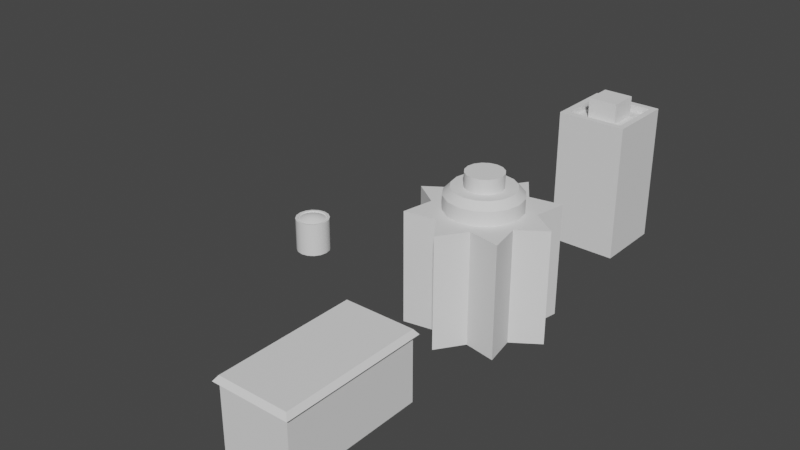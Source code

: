 # Source: buildings.blend  (saved by Blender 3.6.11; exported with 4.5.12 LTS)
import bpy
from mathutils import Matrix  # noqa: F401  (used for matrix-valued properties, if any)

bpy.ops.wm.read_factory_settings(use_empty=True)
scene = bpy.context.scene
scene.name = 'Scene'

# ---- node groups
ng_auto_smooth = bpy.data.node_groups.new('Auto Smooth', 'GeometryNodeTree')
_s = ng_auto_smooth.interface.new_socket(name='Geometry', in_out='OUTPUT', socket_type='NodeSocketGeometry')
_s = ng_auto_smooth.interface.new_socket(name='Geometry', in_out='INPUT', socket_type='NodeSocketGeometry')
_s = ng_auto_smooth.interface.new_socket(name='Angle', in_out='INPUT', socket_type='NodeSocketFloat')
_s.subtype = 'ANGLE'
_s.min_value = 0.0
_s.max_value = 3.142
ng_auto_smooth.is_modifier = True
_N = ng_auto_smooth.nodes; _L = ng_auto_smooth.links
n0 = _N.new('NodeGroupOutput'); n0.name = 'Group Output'; n0.location = (480, -100)
n1 = _N.new('NodeGroupInput'); n1.name = 'Group Input'; n1.location = (-420, -300)
n2 = _N.new('NodeGroupInput'); n2.name = 'Group Input.001'; n2.location = (-60, -100)
n3 = _N.new('GeometryNodeSetShadeSmooth'); n3.name = 'Set Shade Smooth'; n3.location = (120, -100)
n3.domain = 'EDGE'
n4 = _N.new('GeometryNodeSetShadeSmooth'); n4.name = 'Set Shade Smooth.001'; n4.location = (300, -100)
n5 = _N.new('GeometryNodeInputMeshEdgeAngle'); n5.name = 'Edge Angle'; n5.location = (-420, -220)
n6 = _N.new('GeometryNodeInputEdgeSmooth'); n6.name = 'Is Edge Smooth'; n6.location = (-60, -160)
n7 = _N.new('GeometryNodeInputShadeSmooth'); n7.name = 'Is Face Smooth'; n7.location = (-240, -340)
n8 = _N.new('FunctionNodeBooleanMath'); n8.name = 'Boolean Math'; n8.location = (-60, -220)
n9 = _N.new('FunctionNodeCompare'); n9.name = 'Compare'; n9.location = (-240, -180)
n9.operation = 'LESS_EQUAL'
_L.new(n5.outputs[0], n9.inputs[0])
_L.new(n4.outputs[0], n0.inputs[0])
_L.new(n1.outputs[1], n9.inputs[1])
_L.new(n9.outputs[0], n8.inputs[0])
_L.new(n7.outputs[0], n8.inputs[1])
_L.new(n2.outputs[0], n3.inputs[0])
_L.new(n6.outputs[0], n3.inputs[1])
_L.new(n3.outputs[0], n4.inputs[0])
_L.new(n8.outputs[0], n3.inputs[2])
n0.is_active_output = True

# ---- world
world_world = bpy.data.worlds.new('World'); scene.world = world_world
world_world.use_nodes = True; world_world.node_tree.nodes.clear()
_N = world_world.node_tree.nodes; _L = world_world.node_tree.links
n0 = _N.new('ShaderNodeOutputWorld'); n0.name = 'World Output'; n0.location = (300, 300)
n1 = _N.new('ShaderNodeBackground'); n1.name = 'Background'; n1.location = (10, 300)
n1.inputs[0].default_value = (0.05088, 0.05088, 0.05088, 1.0)
_L.new(n1.outputs[0], n0.inputs[0])
n0.is_active_output = True
world_world.color = (0.05088, 0.05088, 0.05088)
world_world.use_sun_shadow = False
world_world.sun_shadow_jitter_overblur = 0.0

# ---- meshes
me_cube = bpy.data.meshes.new('Cube')
me_cube.from_pydata([(-5.0, -10.0, 0.0), (-5.0, 10.0, 0.0), (5.0, -10.0, 0.0), (5.0, 10.0, 0.0), (-5.0, -10.0, 9.261), (-5.0, 10.0, 9.261), (5.0, 10.0, 9.261), (5.0, -10.0, 9.261), (-5.532, -10.53, 9.261), (-5.0, -10.0, 10.0), (-5.0, 10.0, 10.0), (5.0, 10.0, 10.0), (5.0, -10.0, 10.0), (-5.532, 10.53, 9.261), (5.532, 10.53, 9.261), (5.532, -10.53, 9.261)], [], [(4, 7, 15, 8), (6, 5, 13, 14), (11, 10, 9, 12), (2, 7, 4, 0), (3, 6, 7, 2), (1, 5, 6, 3), (0, 4, 5, 1), (8, 9, 10, 13), (13, 10, 11, 14), (14, 11, 12, 15), (15, 12, 9, 8), (5, 4, 8, 13), (7, 6, 14, 15)])
_k = set([(0, 1), (0, 2), (0, 4), (1, 3), (1, 5), (2, 3), (2, 7), (3, 6), (4, 5), (4, 7), (4, 8), (5, 6), (5, 13), (6, 7), (6, 14), (7, 15), (8, 9), (8, 13), (8, 15), (9, 10), (9, 12), (10, 11), (10, 13), (11, 12), (11, 14), (12, 15), (13, 14), (14, 15)])
me_cube.attributes.new('sharp_edge', 'BOOLEAN', 'EDGE').data.foreach_set('value', [ (min(e.vertices), max(e.vertices)) in _k for e in me_cube.edges])
_uv = me_cube.uv_layers.new(name='UVMap')
_uv.uv.foreach_set('vector', [0.7999, 0.895, 0.7999, 0.7081, 0.8098, 0.6981, 0.8098, 0.9049, 0.8299, 0.7081, 0.8299, 0.895, 0.82, 0.9049, 0.82, 0.6981, 0.4937, 0.389, 0.6806, 0.389, 0.6806, 0.7627, 0.4937, 0.7627, 0.4697, 0.9598, 0.2967, 0.9598, 0.2967, 0.7729, 0.4697, 0.7729, 0.6907, 0.005078, 0.8638, 0.005078, 0.8638, 0.3788, 0.6907, 0.3788, 0.1135, 0.7729, 0.2865, 0.7729, 0.2865, 0.9598, 0.1135, 0.9598, 0.2865, 0.7627, 0.1135, 0.7627, 0.1135, 0.389, 0.2865, 0.389, 0.0221, 0.3987, 0.005078, 0.3888, 0.005078, 0.01503, 0.0221, 0.005078, 0.8944, 0.9049, 0.8774, 0.895, 0.8774, 0.7081, 0.8944, 0.6981, 0.03226, 0.005078, 0.04928, 0.01503, 0.04928, 0.3888, 0.03226, 0.3987, 0.8401, 0.6981, 0.8571, 0.7081, 0.8571, 0.895, 0.8401, 0.9049, 0.06938, 0.01503, 0.06938, 0.3888, 0.05943, 0.3987, 0.05943, 0.005078, 0.07954, 0.3888, 0.07954, 0.01503, 0.08949, 0.005078, 0.08949, 0.3987])
me_cube.update()
me_cube_001 = bpy.data.meshes.new('Cube.001')
me_cube_001.from_pydata([(-5.0, -5.0, 0.0), (-4.079, -4.079, 20.0), (-5.0, 5.0, 0.0), (-4.079, 4.079, 20.0), (5.0, -5.0, 0.0), (4.079, -4.079, 20.0), (5.0, 5.0, 0.0), (4.079, 4.079, 20.0), (-5.0, -5.0, 20.0), (-5.0, 5.0, 20.0), (5.0, 5.0, 20.0), (5.0, -5.0, 20.0), (-2.136, -2.136, 19.0), (-2.136, 2.136, 19.0), (2.136, 2.136, 19.0), (2.136, -2.136, 19.0), (-4.079, -4.079, 19.0), (-4.079, 4.079, 19.0), (4.079, 4.079, 19.0), (4.079, -4.079, 19.0), (-2.136, -2.136, 22.0), (-2.136, 2.136, 22.0), (2.136, 2.136, 22.0), (2.136, -2.136, 22.0)], [], [(0, 8, 9, 2), (2, 9, 10, 6), (6, 10, 11, 4), (4, 11, 8, 0), (5, 7, 18, 19), (1, 3, 9, 8), (3, 7, 10, 9), (7, 5, 11, 10), (5, 1, 8, 11), (12, 15, 23, 20), (3, 1, 16, 17), (1, 5, 19, 16), (7, 3, 17, 18), (12, 13, 17, 16), (13, 14, 18, 17), (14, 15, 19, 18), (15, 12, 16, 19), (22, 21, 20, 23), (14, 13, 21, 22), (15, 14, 22, 23), (13, 12, 20, 21)])
_k = set([(0, 2), (0, 4), (0, 8), (1, 3), (1, 5), (1, 8), (1, 16), (2, 6), (2, 9), (3, 7), (3, 9), (3, 17), (4, 6), (4, 11), (5, 7), (5, 11), (5, 19), (6, 10), (7, 10), (7, 18), (8, 9), (8, 11), (9, 10), (10, 11), (12, 13), (12, 15), (12, 16), (12, 20), (13, 14), (13, 17), (13, 21), (14, 15), (14, 18), (14, 22), (15, 19), (15, 23), (16, 17), (16, 19), (17, 18), (18, 19), (20, 21), (20, 23), (21, 22), (22, 23)])
me_cube_001.attributes.new('sharp_edge', 'BOOLEAN', 'EDGE').data.foreach_set('value', [ (min(e.vertices), max(e.vertices)) in _k for e in me_cube_001.edges])
_uv = me_cube_001.uv_layers.new(name='UVMap')
_uv.uv.foreach_set('vector', [0.09964, 0.3788, 0.09964, 0.005078, 0.2865, 0.005078, 0.2865, 0.3788, 0.4836, 0.389, 0.4836, 0.7627, 0.2967, 0.7627, 0.2967, 0.389, 0.4836, 0.005078, 0.4836, 0.3788, 0.2967, 0.3788, 0.2967, 0.005078, 0.6806, 0.005078, 0.6806, 0.3788, 0.4937, 0.3788, 0.4937, 0.005078, 0.03228, 0.718, 0.03228, 0.8705, 0.01359, 0.8705, 0.01359, 0.718, 0.06086, 0.7353, 0.06086, 0.8877, 0.04364, 0.9049, 0.04364, 0.718, 0.7194, 0.8678, 0.7194, 0.7154, 0.7366, 0.6982, 0.7366, 0.885, 0.7092, 0.7154, 0.7092, 0.8678, 0.692, 0.885, 0.692, 0.6982, 0.7897, 0.7154, 0.7897, 0.8678, 0.7725, 0.885, 0.7725, 0.6981, 0.82, 0.9949, 0.82, 0.9151, 0.876, 0.9151, 0.876, 0.9949, 0.9233, 0.6981, 0.9233, 0.8506, 0.9046, 0.8506, 0.9046, 0.6981, 0.9461, 0.389, 0.9461, 0.5414, 0.9274, 0.5414, 0.9274, 0.389, 0.0897, 0.718, 0.0897, 0.8705, 0.07101, 0.8705, 0.07101, 0.718, 0.6091, 0.8092, 0.6091, 0.889, 0.5728, 0.9253, 0.5728, 0.7729, 0.5627, 0.8092, 0.5627, 0.889, 0.5264, 0.9253, 0.5264, 0.7729, 0.6556, 0.8092, 0.6556, 0.889, 0.6193, 0.9253, 0.6193, 0.7729, 0.4799, 0.889, 0.4799, 0.8092, 0.5162, 0.7729, 0.5162, 0.9253, 0.7099, 0.9151, 0.7897, 0.9151, 0.7897, 0.9949, 0.7099, 0.9949, 0.9274, 0.6314, 0.9274, 0.5516, 0.9835, 0.5516, 0.9835, 0.6314, 0.9334, 0.778, 0.9334, 0.6981, 0.9895, 0.6981, 0.9895, 0.778, 0.04364, 0.9949, 0.04364, 0.9151, 0.0997, 0.9151, 0.0997, 0.9949])
me_cube_001.update()
me_cylinder_001 = bpy.data.meshes.new('Cylinder.001')
me_cylinder_001.from_pydata([(0.0, 2.5, 0.0), (0.0, 2.156, 5.0), (0.9567, 2.31, 0.0), (0.8252, 1.992, 5.0), (1.768, 1.768, 0.0), (1.525, 1.525, 5.0), (2.31, 0.9567, 0.0), (1.992, 0.8252, 5.0), (2.5, 0.0, 0.0), (2.156, 0.0, 5.0), (2.31, -0.9567, 0.0), (1.992, -0.8252, 5.0), (1.768, -1.768, 0.0), (1.525, -1.525, 5.0), (0.9567, -2.31, 0.0), (0.8252, -1.992, 5.0), (0.0, -2.5, 0.0), (0.0, -2.156, 5.0), (-0.9567, -2.31, 0.0), (-0.8252, -1.992, 5.0), (-1.768, -1.768, 0.0), (-1.525, -1.525, 5.0), (-2.31, -0.9567, 0.0), (-1.992, -0.8252, 5.0), (-2.5, 0.0, 0.0), (-2.156, 0.0, 5.0), (-2.31, 0.9567, 0.0), (-1.992, 0.8252, 5.0), (-1.768, 1.768, 0.0), (-1.525, 1.525, 5.0), (-0.9567, 2.31, 0.0), (-0.8252, 1.992, 5.0), (0.9567, 2.31, 5.0), (0.0, 2.5, 5.0), (1.768, 1.768, 5.0), (2.31, 0.9567, 5.0), (2.5, 0.0, 5.0), (2.31, -0.9567, 5.0), (1.768, -1.768, 5.0), (0.9567, -2.31, 5.0), (0.0, -2.5, 5.0), (-0.9567, -2.31, 5.0), (-1.768, -1.768, 5.0), (-2.31, -0.9567, 5.0), (-2.5, 0.0, 5.0), (-2.31, 0.9567, 5.0), (-1.768, 1.768, 5.0), (-0.9567, 2.31, 5.0), (3.838e-06, -1.746e-09, 5.432), (0.8252, 1.992, 4.748), (-2.641e-08, 2.156, 4.748), (1.525, 1.525, 4.748), (1.992, 0.8252, 4.748), (2.156, 0.0, 4.748), (1.992, -0.8252, 4.748), (1.525, -1.525, 4.748), (0.8252, -1.992, 4.748), (-2.641e-08, -2.156, 4.748), (-0.8252, -1.992, 4.748), (-1.525, -1.525, 4.748), (-1.992, -0.8252, 4.748), (-2.156, 0.0, 4.748), (-1.992, 0.8252, 4.748), (-1.525, 1.525, 4.748), (-0.8252, 1.992, 4.748), (0.3942, 0.9516, 5.306), (-2.641e-08, 1.03, 5.306), (0.7283, 0.7283, 5.306), (0.9516, 0.3942, 5.306), (1.03, 0.0, 5.306), (0.9516, -0.3942, 5.306), (0.7283, -0.7283, 5.306), (0.3942, -0.9516, 5.306), (-2.641e-08, -1.03, 5.306), (-0.3942, -0.9516, 5.306), (-0.7283, -0.7283, 5.306), (-0.9516, -0.3942, 5.306), (-1.03, 0.0, 5.306), (-0.9516, 0.3942, 5.306), (-0.7283, 0.7283, 5.306), (-0.3942, 0.9516, 5.306)], [], [(0, 33, 32, 2), (2, 32, 34, 4), (4, 34, 35, 6), (6, 35, 36, 8), (8, 36, 37, 10), (10, 37, 38, 12), (12, 38, 39, 14), (14, 39, 40, 16), (16, 40, 41, 18), (18, 41, 42, 20), (20, 42, 43, 22), (22, 43, 44, 24), (24, 44, 45, 26), (26, 45, 46, 28), (29, 27, 62, 63), (28, 46, 47, 30), (30, 47, 33, 0), (1, 3, 32, 33), (3, 5, 34, 32), (5, 7, 35, 34), (7, 9, 36, 35), (9, 11, 37, 36), (11, 13, 38, 37), (13, 15, 39, 38), (15, 17, 40, 39), (17, 19, 41, 40), (19, 21, 42, 41), (21, 23, 43, 42), (23, 25, 44, 43), (25, 27, 45, 44), (27, 29, 46, 45), (29, 31, 47, 46), (31, 1, 33, 47), (15, 13, 55, 56), (31, 29, 63, 64), (17, 15, 56, 57), (3, 1, 50, 49), (1, 31, 64, 50), (19, 17, 57, 58), (5, 3, 49, 51), (21, 19, 58, 59), (7, 5, 51, 52), (23, 21, 59, 60), (9, 7, 52, 53), (25, 23, 60, 61), (11, 9, 53, 54), (27, 25, 61, 62), (13, 11, 54, 55), (66, 65, 49, 50), (65, 67, 51, 49), (67, 68, 52, 51), (68, 69, 53, 52), (69, 70, 54, 53), (70, 71, 55, 54), (71, 72, 56, 55), (72, 73, 57, 56), (73, 74, 58, 57), (74, 75, 59, 58), (75, 76, 60, 59), (76, 77, 61, 60), (77, 78, 62, 61), (78, 79, 63, 62), (79, 80, 64, 63), (80, 66, 50, 64), (48, 65, 66), (48, 67, 65), (48, 68, 67), (48, 69, 68), (48, 70, 69), (48, 71, 70), (48, 72, 71), (48, 73, 72), (48, 74, 73), (48, 75, 74), (48, 76, 75), (48, 77, 76), (48, 78, 77), (48, 79, 78), (48, 80, 79), (48, 66, 80)])
me_cylinder_001.polygons.foreach_set('use_smooth', [True] * 80)
_k = set([(1, 3), (1, 31), (3, 5), (5, 7), (7, 9), (9, 11), (11, 13), (13, 15), (15, 17), (17, 19), (19, 21), (21, 23), (23, 25), (25, 27), (27, 29), (29, 31), (32, 33), (32, 34), (33, 47), (34, 35), (35, 36), (36, 37), (37, 38), (38, 39), (39, 40), (40, 41), (41, 42), (42, 43), (43, 44), (44, 45), (45, 46), (46, 47), (49, 50), (49, 51), (50, 64), (51, 52), (52, 53), (53, 54), (54, 55), (55, 56), (56, 57), (57, 58), (58, 59), (59, 60), (60, 61), (61, 62), (62, 63), (63, 64)])
me_cylinder_001.attributes.new('sharp_edge', 'BOOLEAN', 'EDGE').data.foreach_set('value', [ (min(e.vertices), max(e.vertices)) in _k for e in me_cylinder_001.edges])
_uv = me_cylinder_001.uv_layers.new(name='UVMap')
_uv.uv.foreach_set('vector', [0.8926, 0.08533, 0.9861, 0.08533, 0.9861, 0.1036, 0.8926, 0.1036, 0.8926, 0.1036, 0.9861, 0.1036, 0.9861, 0.1218, 0.8926, 0.1218, 0.8926, 0.1218, 0.9861, 0.1218, 0.9861, 0.14, 0.8926, 0.14, 0.8926, 0.14, 0.9861, 0.14, 0.9861, 0.1582, 0.8926, 0.1582, 0.8926, 0.1582, 0.9861, 0.1582, 0.9861, 0.1765, 0.8926, 0.1765, 0.8926, 0.1765, 0.9861, 0.1765, 0.9861, 0.1947, 0.8926, 0.1947, 0.8926, 0.1947, 0.9861, 0.1947, 0.9861, 0.2129, 0.8926, 0.2129, 0.8926, 0.2129, 0.9861, 0.2129, 0.9861, 0.2312, 0.8926, 0.2312, 0.8926, 0.2312, 0.9861, 0.2312, 0.9861, 0.2494, 0.8926, 0.2494, 0.8926, 0.2494, 0.9861, 0.2494, 0.9861, 0.2676, 0.8926, 0.2676, 0.8926, 0.2676, 0.9861, 0.2676, 0.9861, 0.2858, 0.8926, 0.2858, 0.8926, 0.2858, 0.9861, 0.2858, 0.9861, 0.3041, 0.8926, 0.3041, 0.8926, 0.01241, 0.9861, 0.01241, 0.9861, 0.03064, 0.8926, 0.03064, 0.8926, 0.03064, 0.9861, 0.03064, 0.9861, 0.04887, 0.8926, 0.04887, 0.9173, 0.5934, 0.9173, 0.6091, 0.9125, 0.6091, 0.9125, 0.5934, 0.8926, 0.04887, 0.9861, 0.04887, 0.9861, 0.0671, 0.8926, 0.0671, 0.8926, 0.0671, 0.9861, 0.0671, 0.9861, 0.08533, 0.8926, 0.08533, 0.8961, 0.5757, 0.8961, 0.5587, 0.9024, 0.5587, 0.9024, 0.5757, 0.8961, 0.5587, 0.8961, 0.5418, 0.9024, 0.5418, 0.9024, 0.5587, 0.8961, 0.5418, 0.8961, 0.5248, 0.9024, 0.5248, 0.9024, 0.5418, 0.8961, 0.5248, 0.8961, 0.5078, 0.9024, 0.5078, 0.9024, 0.5248, 0.8961, 0.5078, 0.8961, 0.4908, 0.9024, 0.4908, 0.9024, 0.5078, 0.8961, 0.4908, 0.8961, 0.4739, 0.9024, 0.4739, 0.9024, 0.4908, 0.8961, 0.4739, 0.8961, 0.4569, 0.9024, 0.4569, 0.9024, 0.4739, 0.8961, 0.4569, 0.8961, 0.4399, 0.9024, 0.4399, 0.9024, 0.4569, 0.8961, 0.4399, 0.8961, 0.4229, 0.9024, 0.4229, 0.9024, 0.4399, 0.8961, 0.4229, 0.8961, 0.406, 0.9024, 0.406, 0.9024, 0.4229, 0.8961, 0.406, 0.8961, 0.389, 0.9024, 0.389, 0.9024, 0.406, 0.8961, 0.6606, 0.8961, 0.6436, 0.9024, 0.6436, 0.9024, 0.6606, 0.8961, 0.6436, 0.8961, 0.6266, 0.9024, 0.6266, 0.9024, 0.6436, 0.8961, 0.6266, 0.8961, 0.6097, 0.9024, 0.6097, 0.9024, 0.6266, 0.8961, 0.6097, 0.8961, 0.5927, 0.9024, 0.5927, 0.9024, 0.6097, 0.8961, 0.5927, 0.8961, 0.5757, 0.9024, 0.5757, 0.9024, 0.5927, 0.9173, 0.4519, 0.9173, 0.4676, 0.9125, 0.4676, 0.9125, 0.4519, 0.9173, 0.5777, 0.9173, 0.5934, 0.9125, 0.5934, 0.9125, 0.5777, 0.9173, 0.4362, 0.9173, 0.4519, 0.9125, 0.4519, 0.9125, 0.4362, 0.9173, 0.5462, 0.9173, 0.5619, 0.9125, 0.5619, 0.9125, 0.5462, 0.9173, 0.5619, 0.9173, 0.5777, 0.9125, 0.5777, 0.9125, 0.5619, 0.9173, 0.4204, 0.9173, 0.4362, 0.9125, 0.4362, 0.9125, 0.4204, 0.9173, 0.5305, 0.9173, 0.5462, 0.9125, 0.5462, 0.9125, 0.5305, 0.9173, 0.4047, 0.9173, 0.4204, 0.9125, 0.4204, 0.9125, 0.4047, 0.9173, 0.5148, 0.9173, 0.5305, 0.9125, 0.5305, 0.9125, 0.5148, 0.9173, 0.389, 0.9173, 0.4047, 0.9125, 0.4047, 0.9125, 0.389, 0.9173, 0.499, 0.9173, 0.5148, 0.9125, 0.5148, 0.9125, 0.499, 0.9173, 0.6248, 0.9173, 0.6405, 0.9125, 0.6405, 0.9125, 0.6248, 0.9173, 0.4833, 0.9173, 0.499, 0.9125, 0.499, 0.9125, 0.4833, 0.9173, 0.6091, 0.9173, 0.6248, 0.9125, 0.6248, 0.9125, 0.6091, 0.9173, 0.4676, 0.9173, 0.4833, 0.9125, 0.4833, 0.9125, 0.4676, 0.9495, 0.9205, 0.9563, 0.9177, 0.9694, 0.9372, 0.9542, 0.9435, 0.9563, 0.9177, 0.9615, 0.9126, 0.981, 0.9255, 0.9694, 0.9372, 0.9615, 0.9126, 0.9644, 0.9058, 0.9873, 0.9103, 0.981, 0.9255, 0.9644, 0.9058, 0.9643, 0.8985, 0.9873, 0.8939, 0.9873, 0.9103, 0.9643, 0.8985, 0.9616, 0.8917, 0.981, 0.8787, 0.9873, 0.8939, 0.9616, 0.8917, 0.9563, 0.8866, 0.9693, 0.867, 0.981, 0.8787, 0.9563, 0.8866, 0.9496, 0.8838, 0.954, 0.8607, 0.9693, 0.867, 0.9496, 0.8838, 0.9423, 0.8837, 0.9375, 0.8608, 0.954, 0.8607, 0.9423, 0.8837, 0.9355, 0.8865, 0.9224, 0.8672, 0.9375, 0.8608, 0.9355, 0.8865, 0.9303, 0.8917, 0.9108, 0.8788, 0.9224, 0.8672, 0.9303, 0.8917, 0.9275, 0.8984, 0.9046, 0.8939, 0.9108, 0.8788, 0.9275, 0.8984, 0.9276, 0.9058, 0.9046, 0.9103, 0.9046, 0.8939, 0.9276, 0.9058, 0.9303, 0.9125, 0.9109, 0.9255, 0.9046, 0.9103, 0.9303, 0.9125, 0.9355, 0.9177, 0.9225, 0.9372, 0.9109, 0.9255, 0.9355, 0.9177, 0.9422, 0.9205, 0.9377, 0.9435, 0.9225, 0.9372, 0.9422, 0.9205, 0.9495, 0.9205, 0.9542, 0.9435, 0.9377, 0.9435, 0.9459, 0.9021, 0.9563, 0.9177, 0.9495, 0.9205, 0.9459, 0.9021, 0.9615, 0.9126, 0.9563, 0.9177, 0.9459, 0.9021, 0.9644, 0.9058, 0.9615, 0.9126, 0.9459, 0.9021, 0.9643, 0.8985, 0.9644, 0.9058, 0.9459, 0.9021, 0.9616, 0.8917, 0.9643, 0.8985, 0.9459, 0.9021, 0.9563, 0.8866, 0.9616, 0.8917, 0.9459, 0.9021, 0.9496, 0.8838, 0.9563, 0.8866, 0.9459, 0.9021, 0.9423, 0.8837, 0.9496, 0.8838, 0.9459, 0.9021, 0.9355, 0.8865, 0.9423, 0.8837, 0.9459, 0.9021, 0.9303, 0.8917, 0.9355, 0.8865, 0.9459, 0.9021, 0.9275, 0.8984, 0.9303, 0.8917, 0.9459, 0.9021, 0.9276, 0.9058, 0.9275, 0.8984, 0.9459, 0.9021, 0.9303, 0.9125, 0.9276, 0.9058, 0.9459, 0.9021, 0.9355, 0.9177, 0.9303, 0.9125, 0.9459, 0.9021, 0.9422, 0.9205, 0.9355, 0.9177, 0.9459, 0.9021, 0.9495, 0.9205, 0.9422, 0.9205])
me_cylinder_001.update()
me_cylinder_002 = bpy.data.meshes.new('Cylinder.002')
me_cylinder_002.from_pydata([(0.0, 1.0, 0.0), (3.263e-08, 0.527, 16.0), (0.259, 0.6254, 0.0), (0.2017, 0.4868, 16.0), (0.7071, 0.7071, 0.0), (0.3726, 0.3726, 16.0), (0.6254, 0.259, 0.0), (0.4868, 0.2017, 16.0), (1.0, 0.0, 0.0), (0.527, -3.821e-08, 16.0), (0.6254, -0.259, 0.0), (0.4868, -0.2017, 16.0), (0.7071, -0.7071, 0.0), (0.3726, -0.3726, 16.0), (0.259, -0.6254, 0.0), (0.2017, -0.4868, 16.0), (0.0, -1.0, 0.0), (-4.38e-08, -0.527, 16.0), (-0.259, -0.6254, 0.0), (-0.2017, -0.4868, 16.0), (-0.7071, -0.7071, 0.0), (-0.3726, -0.3726, 16.0), (-0.6254, -0.259, 0.0), (-0.4868, -0.2017, 16.0), (-1.0, 0.0, 0.0), (-0.527, 3.821e-08, 16.0), (-0.6254, 0.259, 0.0), (-0.4868, 0.2017, 16.0), (-0.7071, 0.7071, 0.0), (-0.3726, 0.3726, 16.0), (-0.259, 0.6254, 0.0), (-0.2017, 0.4868, 16.0), (0.259, 0.6254, 16.0), (0.0, 1.0, 16.0), (0.7071, 0.7071, 16.0), (0.6254, 0.259, 16.0), (1.0, 0.0, 16.0), (0.6254, -0.259, 16.0), (0.7071, -0.7071, 16.0), (0.259, -0.6254, 16.0), (0.0, -1.0, 16.0), (-0.259, -0.6254, 16.0), (-0.7071, -0.7071, 16.0), (-0.6254, -0.259, 16.0), (-1.0, 0.0, 16.0), (-0.6254, 0.259, 16.0), (-0.7071, 0.7071, 16.0), (-0.259, 0.6254, 16.0), (3.919e-08, 0.527, 18.0), (0.2017, 0.4868, 18.0), (0.3726, 0.3726, 18.0), (0.4868, 0.2017, 18.0), (0.527, -3.821e-08, 18.0), (0.4868, -0.2017, 18.0), (0.3726, -0.3726, 18.0), (0.2017, -0.4868, 18.0), (-3.723e-08, -0.527, 18.0), (-0.2017, -0.4868, 18.0), (-0.3726, -0.3726, 18.0), (-0.4868, -0.2017, 18.0), (-0.527, 3.821e-08, 18.0), (-0.4868, 0.2017, 18.0), (-0.3726, 0.3726, 18.0), (-0.2017, 0.4868, 18.0), (2.04e-08, 0.2602, 19.0), (0.09956, 0.2404, 19.0), (0.184, 0.184, 19.0), (0.2404, 0.09956, 19.0), (0.2602, -1.643e-08, 19.0), (0.2404, -0.09956, 19.0), (0.184, -0.184, 19.0), (0.09956, -0.2404, 19.0), (-1.615e-08, -0.2602, 19.0), (-0.09956, -0.2404, 19.0), (-0.184, -0.184, 19.0), (-0.2404, -0.09956, 19.0), (-0.2602, 1.75e-08, 19.0), (-0.2404, 0.09956, 19.0), (-0.184, 0.184, 19.0), (-0.09956, 0.2404, 19.0), (0.1654, 0.3992, 19.0), (3.476e-08, 0.4321, 19.0), (0.3055, 0.3055, 19.0), (0.3992, 0.1654, 19.0), (0.4321, -3.08e-08, 19.0), (0.3992, -0.1654, 19.0), (0.3055, -0.3055, 19.0), (0.1654, -0.3992, 19.0), (-2.79e-08, -0.4321, 19.0), (-0.1654, -0.3992, 19.0), (-0.3055, -0.3055, 19.0), (-0.3992, -0.1654, 19.0), (-0.4321, 3.187e-08, 19.0), (-0.3992, 0.1654, 19.0), (-0.3055, 0.3055, 19.0), (-0.1654, 0.3992, 19.0), (2.04e-08, 0.2602, 21.0), (0.09956, 0.2404, 21.0), (0.184, 0.184, 21.0), (0.2404, 0.09956, 21.0), (0.2602, -1.643e-08, 21.0), (0.2404, -0.09956, 21.0), (0.184, -0.184, 21.0), (0.09956, -0.2404, 21.0), (-1.615e-08, -0.2602, 21.0), (-0.09956, -0.2404, 21.0), (-0.184, -0.184, 21.0), (-0.2404, -0.09956, 21.0), (-0.2602, 1.75e-08, 21.0), (-0.2404, 0.09956, 21.0), (-0.184, 0.184, 21.0), (-0.09956, 0.2404, 21.0)], [], [(0, 33, 32, 2), (2, 32, 34, 4), (4, 34, 35, 6), (6, 35, 36, 8), (8, 36, 37, 10), (10, 37, 38, 12), (12, 38, 39, 14), (14, 39, 40, 16), (16, 40, 41, 18), (18, 41, 42, 20), (20, 42, 43, 22), (22, 43, 44, 24), (24, 44, 45, 26), (26, 45, 46, 28), (17, 15, 55, 56), (28, 46, 47, 30), (30, 47, 33, 0), (1, 3, 32, 33), (3, 5, 34, 32), (5, 7, 35, 34), (7, 9, 36, 35), (9, 11, 37, 36), (11, 13, 38, 37), (13, 15, 39, 38), (15, 17, 40, 39), (17, 19, 41, 40), (19, 21, 42, 41), (21, 23, 43, 42), (23, 25, 44, 43), (25, 27, 45, 44), (27, 29, 46, 45), (29, 31, 47, 46), (31, 1, 33, 47), (62, 61, 93, 94), (3, 1, 48, 49), (1, 31, 63, 48), (19, 17, 56, 57), (5, 3, 49, 50), (21, 19, 57, 58), (7, 5, 50, 51), (23, 21, 58, 59), (9, 7, 51, 52), (25, 23, 59, 60), (11, 9, 52, 53), (27, 25, 60, 61), (13, 11, 53, 54), (29, 27, 61, 62), (15, 13, 54, 55), (31, 29, 62, 63), (76, 75, 107, 108), (55, 54, 86, 87), (63, 62, 94, 95), (56, 55, 87, 88), (49, 48, 81, 80), (48, 63, 95, 81), (57, 56, 88, 89), (50, 49, 80, 82), (58, 57, 89, 90), (51, 50, 82, 83), (59, 58, 90, 91), (52, 51, 83, 84), (60, 59, 91, 92), (53, 52, 84, 85), (61, 60, 92, 93), (54, 53, 85, 86), (64, 65, 80, 81), (65, 66, 82, 80), (66, 67, 83, 82), (67, 68, 84, 83), (68, 69, 85, 84), (69, 70, 86, 85), (70, 71, 87, 86), (71, 72, 88, 87), (72, 73, 89, 88), (73, 74, 90, 89), (74, 75, 91, 90), (75, 76, 92, 91), (76, 77, 93, 92), (77, 78, 94, 93), (78, 79, 95, 94), (79, 64, 81, 95), (97, 96, 111, 110, 109, 108, 107, 106, 105, 104, 103, 102, 101, 100, 99, 98), (69, 68, 100, 101), (77, 76, 108, 109), (70, 69, 101, 102), (78, 77, 109, 110), (71, 70, 102, 103), (79, 78, 110, 111), (72, 71, 103, 104), (65, 64, 96, 97), (64, 79, 111, 96), (73, 72, 104, 105), (66, 65, 97, 98), (74, 73, 105, 106), (67, 66, 98, 99), (75, 74, 106, 107), (68, 67, 99, 100)])
me_cylinder_002.polygons.foreach_set('use_smooth', [True] * 97)
_k = set([(0, 33), (1, 3), (1, 31), (2, 32), (3, 5), (4, 34), (5, 7), (6, 35), (7, 9), (8, 36), (9, 11), (10, 37), (11, 13), (12, 38), (13, 15), (14, 39), (15, 17), (16, 40), (17, 19), (18, 41), (19, 21), (20, 42), (21, 23), (22, 43), (23, 25), (24, 44), (25, 27), (26, 45), (27, 29), (28, 46), (29, 31), (30, 47), (32, 33), (32, 34), (33, 47), (34, 35), (35, 36), (36, 37), (37, 38), (38, 39), (39, 40), (40, 41), (41, 42), (42, 43), (43, 44), (44, 45), (45, 46), (46, 47), (48, 49), (48, 63), (49, 50), (50, 51), (51, 52), (52, 53), (53, 54), (54, 55), (55, 56), (56, 57), (57, 58), (58, 59), (59, 60), (60, 61), (61, 62), (62, 63), (64, 65), (64, 79), (65, 66), (66, 67), (67, 68), (68, 69), (69, 70), (70, 71), (71, 72), (72, 73), (73, 74), (74, 75), (75, 76), (76, 77), (77, 78), (78, 79), (80, 81), (80, 82), (81, 95), (82, 83), (83, 84), (84, 85), (85, 86), (86, 87), (87, 88), (88, 89), (89, 90), (90, 91), (91, 92), (92, 93), (93, 94), (94, 95), (96, 97), (96, 111), (97, 98), (98, 99), (99, 100), (100, 101), (101, 102), (102, 103), (103, 104), (104, 105), (105, 106), (106, 107), (107, 108), (108, 109), (109, 110), (110, 111)])
me_cylinder_002.attributes.new('sharp_edge', 'BOOLEAN', 'EDGE').data.foreach_set('value', [ (min(e.vertices), max(e.vertices)) in _k for e in me_cylinder_002.edges])
_uv = me_cylinder_002.uv_layers.new(name='UVMap')
_uv.uv.foreach_set('vector', [0.6993, 0.389, 0.6993, 0.688, 0.6907, 0.688, 0.6907, 0.389, 0.8299, 0.389, 0.8299, 0.688, 0.8214, 0.688, 0.8214, 0.389, 0.05215, 0.4089, 0.05215, 0.7079, 0.04364, 0.7079, 0.04364, 0.4089, 0.08949, 0.4089, 0.08949, 0.7079, 0.08098, 0.7079, 0.08098, 0.4089, 0.7739, 0.389, 0.7739, 0.688, 0.7654, 0.688, 0.7654, 0.389, 0.7553, 0.389, 0.7553, 0.688, 0.7467, 0.688, 0.7467, 0.389, 0.0221, 0.4089, 0.0221, 0.7079, 0.01359, 0.7079, 0.01359, 0.4089, 0.7366, 0.389, 0.7366, 0.688, 0.7281, 0.688, 0.7281, 0.389, 0.8859, 0.389, 0.8859, 0.688, 0.8774, 0.688, 0.8774, 0.389, 0.07082, 0.4089, 0.07082, 0.7079, 0.06231, 0.7079, 0.06231, 0.4089, 0.8825, 0.005078, 0.8825, 0.3041, 0.874, 0.3041, 0.874, 0.005078, 0.7179, 0.389, 0.7179, 0.688, 0.7094, 0.688, 0.7094, 0.389, 0.8673, 0.389, 0.8673, 0.688, 0.8587, 0.688, 0.8587, 0.389, 0.7926, 0.389, 0.7926, 0.688, 0.7841, 0.688, 0.7841, 0.389, 0.874, 0.3673, 0.874, 0.3635, 0.9113, 0.3635, 0.9113, 0.3673, 0.8486, 0.389, 0.8486, 0.688, 0.8401, 0.688, 0.8401, 0.389, 0.8113, 0.389, 0.8113, 0.688, 0.8027, 0.688, 0.8027, 0.389, 0.9389, 0.6642, 0.9368, 0.661, 0.9387, 0.659, 0.9471, 0.6608, 0.9368, 0.661, 0.9336, 0.6589, 0.937, 0.6507, 0.9387, 0.659, 0.9336, 0.6589, 0.9298, 0.6581, 0.9298, 0.6553, 0.937, 0.6507, 0.9298, 0.6581, 0.926, 0.6589, 0.9227, 0.6507, 0.9298, 0.6553, 0.926, 0.6589, 0.9228, 0.661, 0.9209, 0.659, 0.9227, 0.6507, 0.9228, 0.661, 0.9207, 0.6642, 0.9125, 0.6608, 0.9209, 0.659, 0.9207, 0.6642, 0.92, 0.668, 0.9172, 0.668, 0.9125, 0.6608, 0.92, 0.668, 0.9207, 0.6717, 0.9125, 0.6751, 0.9172, 0.668, 0.9207, 0.6717, 0.9228, 0.6749, 0.9209, 0.6769, 0.9125, 0.6751, 0.9228, 0.6749, 0.926, 0.6771, 0.9227, 0.6852, 0.9209, 0.6769, 0.926, 0.6771, 0.9298, 0.6778, 0.9298, 0.6806, 0.9227, 0.6852, 0.9298, 0.6778, 0.9336, 0.6771, 0.937, 0.6852, 0.9298, 0.6806, 0.9336, 0.6771, 0.9368, 0.6749, 0.9387, 0.6769, 0.937, 0.6852, 0.9368, 0.6749, 0.9389, 0.6717, 0.9471, 0.6751, 0.9387, 0.6769, 0.9389, 0.6717, 0.9397, 0.668, 0.9425, 0.668, 0.9471, 0.6751, 0.9397, 0.668, 0.9389, 0.6642, 0.9471, 0.6608, 0.9425, 0.668, 0.03236, 0.9261, 0.03236, 0.9296, 0.01359, 0.9296, 0.01359, 0.9261, 0.874, 0.3404, 0.874, 0.3366, 0.9113, 0.3366, 0.9113, 0.3404, 0.874, 0.3366, 0.874, 0.3327, 0.9113, 0.3327, 0.9113, 0.3366, 0.874, 0.3711, 0.874, 0.3673, 0.9113, 0.3673, 0.9113, 0.3711, 0.874, 0.3442, 0.874, 0.3404, 0.9113, 0.3404, 0.9113, 0.3442, 0.874, 0.375, 0.874, 0.3711, 0.9113, 0.3711, 0.9113, 0.375, 0.874, 0.3481, 0.874, 0.3442, 0.9113, 0.3442, 0.9113, 0.3481, 0.874, 0.3788, 0.874, 0.375, 0.9113, 0.375, 0.9113, 0.3788, 0.874, 0.3519, 0.874, 0.3481, 0.9113, 0.3481, 0.9113, 0.3519, 0.874, 0.3212, 0.874, 0.3174, 0.9113, 0.3174, 0.9113, 0.3212, 0.874, 0.3558, 0.874, 0.3519, 0.9113, 0.3519, 0.9113, 0.3558, 0.874, 0.325, 0.874, 0.3212, 0.9113, 0.3212, 0.9113, 0.325, 0.874, 0.3596, 0.874, 0.3558, 0.9113, 0.3558, 0.9113, 0.3596, 0.874, 0.3289, 0.874, 0.325, 0.9113, 0.325, 0.9113, 0.3289, 0.874, 0.3635, 0.874, 0.3596, 0.9113, 0.3596, 0.9113, 0.3635, 0.874, 0.3327, 0.874, 0.3289, 0.9113, 0.3289, 0.9113, 0.3327, 0.9499, 0.3415, 0.9518, 0.3415, 0.9518, 0.3788, 0.9499, 0.3788, 0.03236, 0.8946, 0.03236, 0.8981, 0.01359, 0.8981, 0.01359, 0.8946, 0.03236, 0.9226, 0.03236, 0.9261, 0.01359, 0.9261, 0.01359, 0.9226, 0.03236, 0.8911, 0.03236, 0.8946, 0.01359, 0.8946, 0.01359, 0.8911, 0.03236, 0.9156, 0.03236, 0.9191, 0.01359, 0.9191, 0.01359, 0.9156, 0.03236, 0.9191, 0.03236, 0.9226, 0.01359, 0.9226, 0.01359, 0.9191, 0.03236, 0.8876, 0.03236, 0.8911, 0.01359, 0.8911, 0.01359, 0.8876, 0.03236, 0.9121, 0.03236, 0.9156, 0.01359, 0.9156, 0.01359, 0.9121, 0.03236, 0.8841, 0.03236, 0.8876, 0.01359, 0.8876, 0.01359, 0.8841, 0.03236, 0.9086, 0.03236, 0.9121, 0.01359, 0.9121, 0.01359, 0.9086, 0.03236, 0.8807, 0.03236, 0.8841, 0.01359, 0.8841, 0.01359, 0.8807, 0.03236, 0.9051, 0.03236, 0.9086, 0.01359, 0.9086, 0.01359, 0.9051, 0.03236, 0.9331, 0.03236, 0.9366, 0.01359, 0.9366, 0.01359, 0.9331, 0.03236, 0.9016, 0.03236, 0.9051, 0.01359, 0.9051, 0.01359, 0.9016, 0.03236, 0.9296, 0.03236, 0.9331, 0.01359, 0.9331, 0.01359, 0.9296, 0.03236, 0.8981, 0.03236, 0.9016, 0.01359, 0.9016, 0.01359, 0.8981, 0.6784, 0.7818, 0.6784, 0.7799, 0.6816, 0.7792, 0.6816, 0.7824, 0.6784, 0.7799, 0.6777, 0.7781, 0.6804, 0.7763, 0.6816, 0.7792, 0.6777, 0.7781, 0.6764, 0.7768, 0.6781, 0.7741, 0.6804, 0.7763, 0.6764, 0.7768, 0.6746, 0.776, 0.6752, 0.7729, 0.6781, 0.7741, 0.6746, 0.776, 0.6727, 0.776, 0.6721, 0.7729, 0.6752, 0.7729, 0.6727, 0.776, 0.6709, 0.7768, 0.6692, 0.7741, 0.6721, 0.7729, 0.6709, 0.7768, 0.6696, 0.7781, 0.6669, 0.7763, 0.6692, 0.7741, 0.6696, 0.7781, 0.6689, 0.7799, 0.6657, 0.7792, 0.6669, 0.7763, 0.6689, 0.7799, 0.6689, 0.7818, 0.6657, 0.7824, 0.6657, 0.7792, 0.6689, 0.7818, 0.6696, 0.7835, 0.6669, 0.7853, 0.6657, 0.7824, 0.6696, 0.7835, 0.671, 0.7849, 0.6692, 0.7875, 0.6669, 0.7853, 0.671, 0.7849, 0.6727, 0.7856, 0.6721, 0.7887, 0.6692, 0.7875, 0.6727, 0.7856, 0.6746, 0.7856, 0.6752, 0.7887, 0.6721, 0.7887, 0.6746, 0.7856, 0.6764, 0.7849, 0.6781, 0.7875, 0.6752, 0.7887, 0.6764, 0.7849, 0.6777, 0.7835, 0.6804, 0.7853, 0.6781, 0.7875, 0.6777, 0.7835, 0.6784, 0.7818, 0.6816, 0.7824, 0.6804, 0.7853, 0.7506, 0.7077, 0.7488, 0.707, 0.7475, 0.7056, 0.7467, 0.7039, 0.7467, 0.702, 0.7475, 0.7002, 0.7488, 0.6989, 0.7506, 0.6982, 0.7525, 0.6982, 0.7542, 0.6989, 0.7556, 0.7002, 0.7563, 0.702, 0.7563, 0.7039, 0.7556, 0.7056, 0.7542, 0.707, 0.7525, 0.7077, 0.9329, 0.3415, 0.9348, 0.3415, 0.9348, 0.3788, 0.9329, 0.3788, 0.948, 0.3415, 0.9499, 0.3415, 0.9499, 0.3788, 0.948, 0.3788, 0.931, 0.3415, 0.9329, 0.3415, 0.9329, 0.3788, 0.931, 0.3788, 0.9462, 0.3415, 0.948, 0.3415, 0.948, 0.3788, 0.9462, 0.3788, 0.9291, 0.3415, 0.931, 0.3415, 0.931, 0.3788, 0.9291, 0.3788, 0.9443, 0.3415, 0.9462, 0.3415, 0.9462, 0.3788, 0.9443, 0.3788, 0.9272, 0.3415, 0.9291, 0.3415, 0.9291, 0.3788, 0.9272, 0.3788, 0.9405, 0.3415, 0.9424, 0.3415, 0.9424, 0.3788, 0.9405, 0.3788, 0.9424, 0.3415, 0.9443, 0.3415, 0.9443, 0.3788, 0.9424, 0.3788, 0.9253, 0.3415, 0.9272, 0.3415, 0.9272, 0.3788, 0.9253, 0.3788, 0.9386, 0.3415, 0.9405, 0.3415, 0.9405, 0.3788, 0.9386, 0.3788, 0.9234, 0.3415, 0.9253, 0.3415, 0.9253, 0.3788, 0.9234, 0.3788, 0.9367, 0.3415, 0.9386, 0.3415, 0.9386, 0.3788, 0.9367, 0.3788, 0.9215, 0.3415, 0.9234, 0.3415, 0.9234, 0.3788, 0.9215, 0.3788, 0.9348, 0.3415, 0.9367, 0.3415, 0.9367, 0.3788, 0.9348, 0.3788])
me_cylinder_002.update()

# ---- objects
ob_house1 = bpy.data.objects.new('House1', me_cube)
ob_house2 = bpy.data.objects.new('House2', me_cube_001)
ob_fueltank = bpy.data.objects.new('FuelTank', me_cylinder_001)
ob_headquarters = bpy.data.objects.new('Headquarters', me_cylinder_002)

# ---- transforms, parenting, visibility, modifiers, constraints
ob_house1.location = (0.0, -30.0, 0.0)
ob_house2.location = (0.0, 30.0, 0.0)
ob_fueltank.location = (-30.0, 0.0, 0.0)
_m = ob_fueltank.modifiers.new('Auto Smooth', 'NODES')
_m.node_group = ng_auto_smooth
_gi = [s.identifier for s in ng_auto_smooth.interface.items_tree if s.item_type == 'SOCKET' and s.in_out == 'INPUT']
_m[_gi[1]] = 0.5236  # Angle
ob_headquarters.location = (0.0, 0.0, 0.0)
ob_headquarters.scale = (10.0, 10.0, 1.0)
_m = ob_headquarters.modifiers.new('Auto Smooth', 'NODES')
_m.node_group = ng_auto_smooth
_gi = [s.identifier for s in ng_auto_smooth.interface.items_tree if s.item_type == 'SOCKET' and s.in_out == 'INPUT']
_m[_gi[1]] = 0.5236  # Angle

# ---- collection membership
scene.collection.objects.link(ob_house1)
scene.collection.objects.link(ob_house2)
scene.collection.objects.link(ob_fueltank)
scene.collection.objects.link(ob_headquarters)

# ---- scene / render settings (as saved in the file)
scene.frame_start = 1; scene.frame_end = 250; scene.frame_set(1)
scene.render.engine = 'BLENDER_EEVEE_NEXT'
scene.cycles.sampling_pattern = 'TABULATED_SOBOL'
scene.view_settings.view_transform = 'Filmic'
bpy.context.view_layer.update()

# ---- added for rendering (the .blend has no active camera and no usable light): camera, sun
cam_auto = bpy.data.cameras.new('AutoCamera')
cam_auto.lens = 50.0
cam_auto.sensor_width = 36.0
cam_auto.clip_end = 1451.92
ob_auto_camera = bpy.data.objects.new('AutoCamera', cam_auto)
scene.collection.objects.link(ob_auto_camera)
ob_auto_camera.location = (71.4807, -102.043, 77.1846)
ob_auto_camera.rotation_euler = (1.09748, -7.21219e-08, 0.694738)
scene.camera = ob_auto_camera
light_auto_sun = bpy.data.lights.new('AutoSun', 'SUN')
light_auto_sun.energy = 3.0
light_auto_sun.angle = 0.0523599
ob_auto_sun = bpy.data.objects.new('AutoSun', light_auto_sun)
scene.collection.objects.link(ob_auto_sun)
ob_auto_sun.rotation_euler = (0.872665, 0.174533, 0.523599)
bpy.context.view_layer.update()
